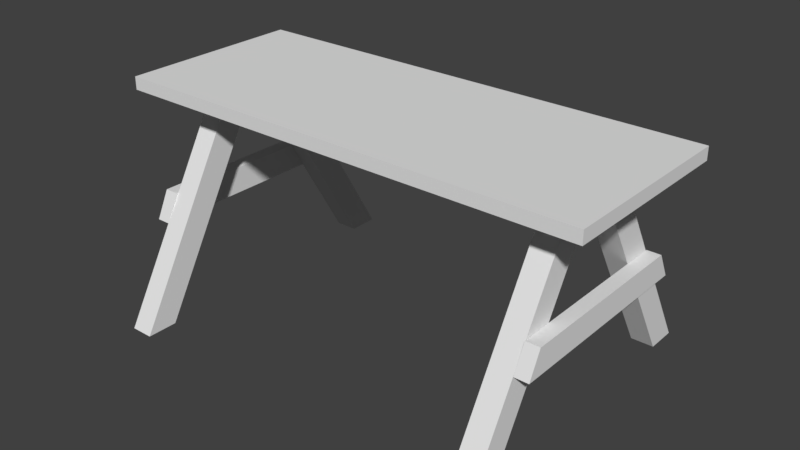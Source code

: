 # Source: Picnic_Table_Keith.blend  (saved by Blender 2.79.0; exported with 4.5.12 LTS)
import bpy
from mathutils import Matrix  # noqa: F401  (used for matrix-valued properties, if any)

bpy.ops.wm.read_factory_settings(use_empty=True)
scene = bpy.context.scene
scene.name = 'Scene'

# ---- collections
col_collection_1 = bpy.data.collections.new('Collection 1'); scene.collection.children.link(col_collection_1)

# ---- world
world_world = bpy.data.worlds.new('World'); scene.world = world_world
world_world.color = (0.05088, 0.05088, 0.05088)
world_world.use_sun_shadow = False
world_world.sun_shadow_jitter_overblur = 0.0
world_world.cycles.sampling_method = 'MANUAL'

# ---- meshes
me_cube_003 = bpy.data.meshes.new('Cube.003')
me_cube_003.from_pydata([(9.601, -1.064, -1.007), (9.601, -0.9357, 1.007), (9.601, 1.052, -1.001), (9.601, 0.9205, 1.001), (11.6, -1.064, -1.007), (11.6, -0.9357, 1.007), (11.6, 1.052, -1.001), (11.6, 0.9205, 1.001), (-47.66, -1.064, -1.057), (-47.66, -0.9357, 1.057), (-47.55, 1.052, -1.05), (-47.55, 0.9205, 1.05), (-45.66, -1.064, -1.057), (-45.66, -0.9357, 1.057), (-45.55, 1.052, -1.05), (-45.55, 0.9205, 1.05)], [], [(0, 1, 3, 2), (2, 3, 7, 6), (6, 7, 5, 4), (4, 5, 1, 0), (2, 6, 4, 0), (7, 3, 1, 5), (8, 9, 11, 10), (10, 11, 15, 14), (14, 15, 13, 12), (12, 13, 9, 8), (10, 14, 12, 8), (15, 11, 9, 13)])
_uv = me_cube_003.uv_layers.new(name='UVMap')
_uv.uv.foreach_set('vector', [1.358, 0.7329, 0.9211, 0.7037, 0.9237, 0.3012, 1.358, 0.2741, 0.0497, -0.1503, 0.4846, -0.1517, 0.486, 0.282, 0.05108, 0.2833, 0.05639, 0.2657, 0.4901, 0.2984, 0.4875, 0.7009, 0.05046, 0.7244, 0.05096, 0.7108, 0.4886, 0.7139, 0.4855, 1.148, 0.04788, 1.144, -0.33, 0.2775, 0.07086, 0.2826, 0.06538, 0.7068, -0.3355, 0.7016, 0.48, 0.3438, 0.8149, 0.3459, 0.8129, 0.6567, 0.478, 0.6545, 0.4608, 0.7293, 0.003934, 0.697, 0.009388, 0.2949, 0.4639, 0.2711, 0.4663, 0.2836, 0.01116, 0.283, 0.01173, -0.1495, 0.4668, -0.1489, 0.896, 0.2517, 1.35, 0.2816, 1.35, 0.6837, 0.8929, 0.7099, 0.4712, 1.143, 0.01326, 1.147, 0.009825, 0.7145, 0.4678, 0.7108, 0.4476, 0.2877, 0.8471, 0.2697, 0.8442, 0.6933, 0.4447, 0.7113, -0.3714, 0.2807, 0.02741, 0.3097, 0.02236, 0.6814, -0.3765, 0.6524])
me_cube_003.use_remesh_preserve_volume = False
me_cube_003.use_remesh_preserve_attributes = False
me_cube_003.use_mirror_vertex_groups = False
me_cube_003.update()
me_cube_002 = bpy.data.meshes.new('Cube.002')
me_cube_002.from_pydata([(-4.02, 3.276, -3.13), (-4.02, 1.614, 2.055), (-4.02, 3.684, -3.13), (-4.02, 2.022, 2.055), (-3.467, 3.276, -3.13), (-3.467, 1.614, 2.055), (-3.467, 3.684, -3.13), (-3.467, 2.022, 2.055), (-4.02, -0.5227, -3.13), (-4.02, 1.106, 2.058), (-4.02, -0.1145, -3.13), (-4.02, 1.514, 2.058), (-3.467, -0.5227, -3.13), (-3.467, 1.106, 2.058), (-3.467, -0.1145, -3.13), (-3.467, 1.514, 2.058), (4.978, 3.276, -3.13), (4.978, 1.614, 2.055), (4.978, 3.684, -3.13), (4.978, 2.022, 2.055), (5.53, 3.276, -3.13), (5.53, 1.614, 2.055), (5.53, 3.684, -3.13), (5.53, 2.022, 2.055), (4.978, -0.5227, -3.13), (4.978, 1.106, 2.058), (4.978, -0.1145, -3.13), (4.978, 1.514, 2.058), (5.53, -0.5227, -3.13), (5.53, 1.106, 2.058), (5.53, -0.1145, -3.13), (5.53, 1.514, 2.058)], [], [(0, 1, 3, 2), (2, 3, 7, 6), (6, 7, 5, 4), (4, 5, 1, 0), (2, 6, 4, 0), (8, 9, 11, 10), (10, 11, 15, 14), (14, 15, 13, 12), (12, 13, 9, 8), (10, 14, 12, 8), (16, 17, 19, 18), (18, 19, 23, 22), (22, 23, 21, 20), (20, 21, 17, 16), (18, 22, 20, 16), (24, 25, 27, 26), (26, 27, 31, 30), (30, 31, 29, 28), (28, 29, 25, 24), (26, 30, 28, 24)])
_uv = me_cube_002.uv_layers.new(name='UVMap')
_uv.uv.foreach_set('vector', [-0.191, -1.929, -0.191, 2.549, -0.5108, 2.447, -0.5108, -2.032, 0.3084, -0.4356, 0.3084, 1.151, 0.1475, 1.151, 0.1475, -0.4356, 0.8224, 2.644, 0.8224, -1.861, 1.144, -1.965, 1.144, 2.541, 0.1576, -0.4341, 0.1576, 1.149, -0.003128, 1.149, -0.003128, -0.4341, 0.5129, 0.7871, 0.5129, 0.7146, 0.5664, 0.7146, 0.5664, 0.7871, 0.7863, -1.874, 0.7863, 2.505, 0.4726, 2.603, 0.4726, -1.776, 0.6451, -0.4727, 0.6451, 1.187, 0.4765, 1.187, 0.4765, -0.4727, 1.144, -1.856, 1.144, 2.687, 0.8186, 2.585, 0.8186, -1.958, 0.4696, -0.4348, 0.4696, 1.149, 0.3087, 1.149, 0.3087, -0.4348, 0.4397, 0.7146, 0.5122, 0.7146, 0.5122, 0.7682, 0.4397, 0.7682, 1.51, -1.994, 1.51, 2.836, 1.165, 2.726, 1.165, -2.105, 0.3078, -0.4353, 0.3078, 1.15, 0.1469, 1.15, 0.1469, -0.4353, -0.2055, -1.885, -0.2055, 2.516, -0.5199, 2.617, -0.5199, -1.785, 0.1559, -0.4358, 0.1559, 1.151, -0.005131, 1.151, -0.00513, -0.4358, 0.2932, 0.7871, 0.2932, 0.7146, 0.3468, 0.7146, 0.3468, 0.7871, 0.4334, -1.724, 0.4334, 2.334, 0.1427, 2.426, 0.1427, -1.633, 0.4751, -0.4344, 0.4751, 1.149, 0.3143, 1.149, 0.3143, -0.4344, 1.143, -1.839, 1.143, 2.669, 0.8197, 2.568, 0.8197, -1.94, 0.4702, -0.4345, 0.4702, 1.149, 0.3093, 1.149, 0.3093, -0.4345, 0.3854, 0.7871, 0.3854, 0.7146, 0.4389, 0.7146, 0.4389, 0.7871])
me_cube_002.use_remesh_preserve_volume = False
me_cube_002.use_remesh_preserve_attributes = False
me_cube_002.use_mirror_vertex_groups = False
me_cube_002.update()
me_cube_001 = bpy.data.meshes.new('Cube.001')
me_cube_001.from_pydata([(4.098, 2.563, -0.1022), (4.098, 2.563, 0.1022), (4.098, -2.563, -0.1022), (4.098, -2.563, 0.1022), (-4.098, 2.563, -0.1022), (-4.098, 2.563, 0.1022), (-4.098, -2.563, -0.1022), (-4.098, -2.563, 0.1022)], [], [(0, 1, 3, 2), (2, 3, 7, 6), (6, 7, 5, 4), (4, 5, 1, 0), (2, 6, 4, 0), (7, 3, 1, 5)])
_uv = me_cube_001.uv_layers.new(name='UVMap')
_uv.uv.foreach_set('vector', [-0.1671, 0.1847, -0.1671, 0.1361, 0.8129, 0.1361, 0.8129, 0.1847, 0.1784, -1.457, 0.2625, -1.457, 0.2625, 1.914, 0.1784, 1.914, 0.81, 0.2336, 0.81, 0.2702, -0.1622, 0.2702, -0.1622, 0.2336, 0.3189, -1.88, 0.4145, -1.88, 0.4145, 1.956, 0.3189, 1.956, 0.8057, -1.39, 0.8057, 2.701, -0.1651, 2.701, -0.1651, -1.39, 0.8116, -1.649, 0.8116, 2.842, -0.1656, 2.842, -0.1656, -1.649])
me_cube_001.use_remesh_preserve_volume = False
me_cube_001.use_remesh_preserve_attributes = False
me_cube_001.use_mirror_vertex_groups = False
me_cube_001.update()

# ---- objects
ob_cube_002 = bpy.data.objects.new('Cube.002', me_cube_003)
ob_cube_001 = bpy.data.objects.new('Cube.001', me_cube_002)
ob_cube = bpy.data.objects.new('Cube', me_cube_001)

# ---- transforms, parenting, visibility, modifiers, constraints
ob_cube_002.location = (3.139, -0.01686, -0.04777)
ob_cube_002.scale = (0.1728, 2.409, 0.308)
ob_cube_002.lineart.crease_threshold = 0.0
ob_cube_001.location = (-0.7362, -2.9, 0.5499)
ob_cube_001.scale = (1.0, 1.831, 1.0)
ob_cube_001.lineart.crease_threshold = 0.0
ob_cube.location = (0.0, 0.0, 2.692)
ob_cube.scale = (1.417, 0.8867, 1.524)
ob_cube.lineart.crease_threshold = 0.0

# ---- collection membership
col_collection_1.objects.link(ob_cube_002)
col_collection_1.objects.link(ob_cube_001)
col_collection_1.objects.link(ob_cube)

# ---- scene / render settings (as saved in the file)
scene.frame_start = 1; scene.frame_end = 250; scene.frame_set(1)
scene.render.engine = 'BLENDER_EEVEE_NEXT'
scene.render.resolution_percentage = 50
scene.render.dither_intensity = 0.0
scene.cycles.use_denoising = False
scene.cycles.samples = 128
scene.cycles.sampling_pattern = 'TABULATED_SOBOL'
scene.cycles.use_adaptive_sampling = False
scene.cycles.use_light_tree = False
scene.cycles.blur_glossy = 0.0
scene.cycles.sample_clamp_indirect = 0.0
scene.view_settings.view_transform = 'Standard'
bpy.context.view_layer.update()

# ---- added for rendering (the .blend has no active camera and no usable light): camera, sun
cam_auto = bpy.data.cameras.new('AutoCamera')
cam_auto.lens = 50.0
cam_auto.sensor_width = 36.0
cam_auto.clip_end = 1000.0
ob_auto_camera = bpy.data.objects.new('AutoCamera', cam_auto)
scene.collection.objects.link(ob_auto_camera)
ob_auto_camera.location = (13.8343, -16.6079, 11.2016)
ob_auto_camera.rotation_euler = (1.09748, -7.21219e-08, 0.694738)
scene.camera = ob_auto_camera
light_auto_sun = bpy.data.lights.new('AutoSun', 'SUN')
light_auto_sun.energy = 3.0
light_auto_sun.angle = 0.0523599
ob_auto_sun = bpy.data.objects.new('AutoSun', light_auto_sun)
scene.collection.objects.link(ob_auto_sun)
ob_auto_sun.rotation_euler = (0.872665, 0.174533, 0.523599)
bpy.context.view_layer.update()
